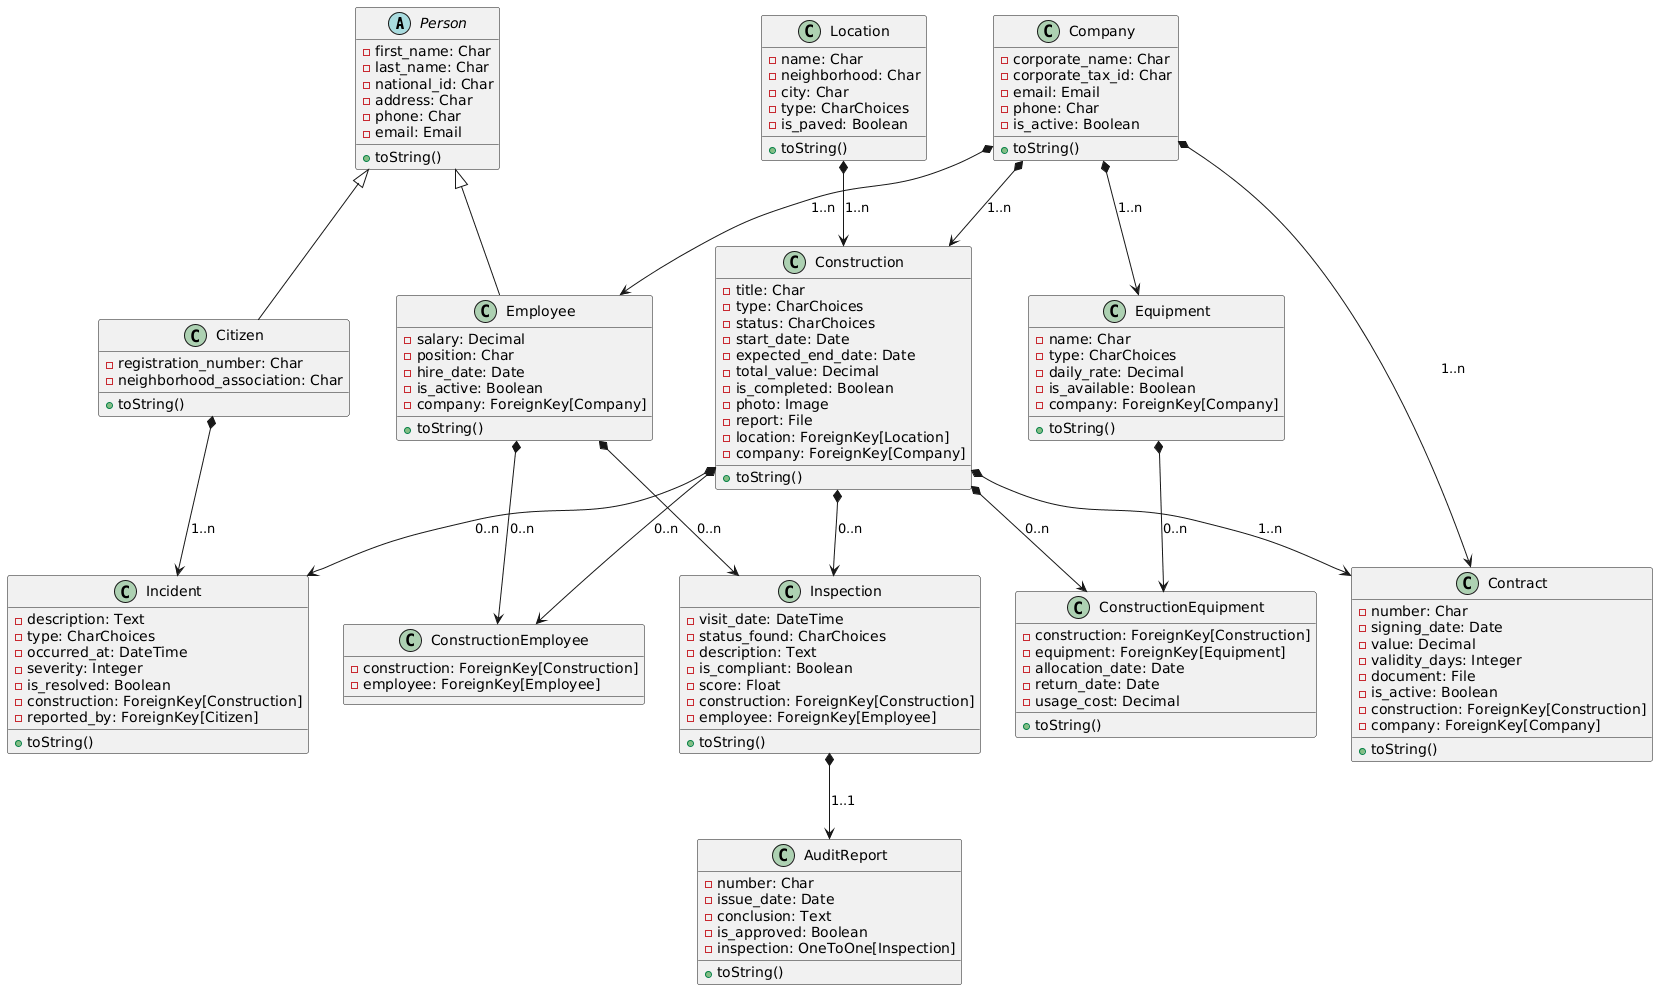

The diagram above was rendered by PlantUML. Its source (embedded in the PNG):
@startuml
abstract class Person {
 -first_name: Char
 -last_name: Char
 -national_id: Char
 -address: Char
 -phone: Char
 -email: Email
 +toString()
}

class Employee {
 -salary: Decimal
 -position: Char
 -hire_date: Date
 -is_active: Boolean
 -company: ForeignKey[Company]
 +toString()
}

class Citizen {
 -registration_number: Char
 -neighborhood_association: Char
 +toString()
}

class Company {
 -corporate_name: Char
 -corporate_tax_id: Char
 -email: Email
 -phone: Char
 -is_active: Boolean
 +toString()
}

class Location {
 -name: Char
 -neighborhood: Char
 -city: Char
 -type: CharChoices
 -is_paved: Boolean
 +toString()
}

class Construction {
 -title: Char
 -type: CharChoices
 -status: CharChoices
 -start_date: Date
 -expected_end_date: Date
 -total_value: Decimal
 -is_completed: Boolean
 -photo: Image
 -report: File
 -location: ForeignKey[Location]
 -company: ForeignKey[Company]
 +toString()
}

class ConstructionEmployee {
 -construction: ForeignKey[Construction]
 -employee: ForeignKey[Employee]
}

class ConstructionEquipment {
 -construction: ForeignKey[Construction]
 -equipment: ForeignKey[Equipment]
 -allocation_date: Date
 -return_date: Date
 -usage_cost: Decimal
 +toString()
}

class Contract {
 -number: Char
 -signing_date: Date
 -value: Decimal
 -validity_days: Integer
 -document: File
 -is_active: Boolean
 -construction: ForeignKey[Construction]
 -company: ForeignKey[Company]
 +toString()
}

class Inspection {
 -visit_date: DateTime
 -status_found: CharChoices
 -description: Text
 -is_compliant: Boolean
 -score: Float
 -construction: ForeignKey[Construction]
 -employee: ForeignKey[Employee]
 +toString()
}

class AuditReport {
 -number: Char
 -issue_date: Date
 -conclusion: Text
 -is_approved: Boolean
 -inspection: OneToOne[Inspection]
 +toString()
}

class Incident {
 -description: Text
 -type: CharChoices
 -occurred_at: DateTime
 -severity: Integer
 -is_resolved: Boolean
 -construction: ForeignKey[Construction]
 -reported_by: ForeignKey[Citizen]
 +toString()
}

class Equipment {
 -name: Char
 -type: CharChoices
 -daily_rate: Decimal
 -is_available: Boolean
 -company: ForeignKey[Company]
 +toString()
}

' Relacionamentos Estruturais
Location *--> Construction : 1..n
Company *--> Construction : 1..n
Company *--> Contract : 1..n
Company *--> Employee : 1..n
Company *--> Equipment : 1..n

' Relacionamentos da Obra
Construction *--> Contract : 1..n
Construction *--> Inspection : 0..n
Construction *--> Incident : 0..n

' Classes Associativas
Construction *--> ConstructionEmployee : 0..n
Employee *--> ConstructionEmployee : 0..n

Construction *--> ConstructionEquipment : 0..n
Equipment *--> ConstructionEquipment : 0..n

' Inspeção, Relatório e Cidadão
Inspection *--> AuditReport : 1..1
Employee *--> Inspection : 0..n
Citizen *--> Incident : 1..n

' Heranças
Employee -up-|> Person 
Citizen -up-|> Person
@enduml